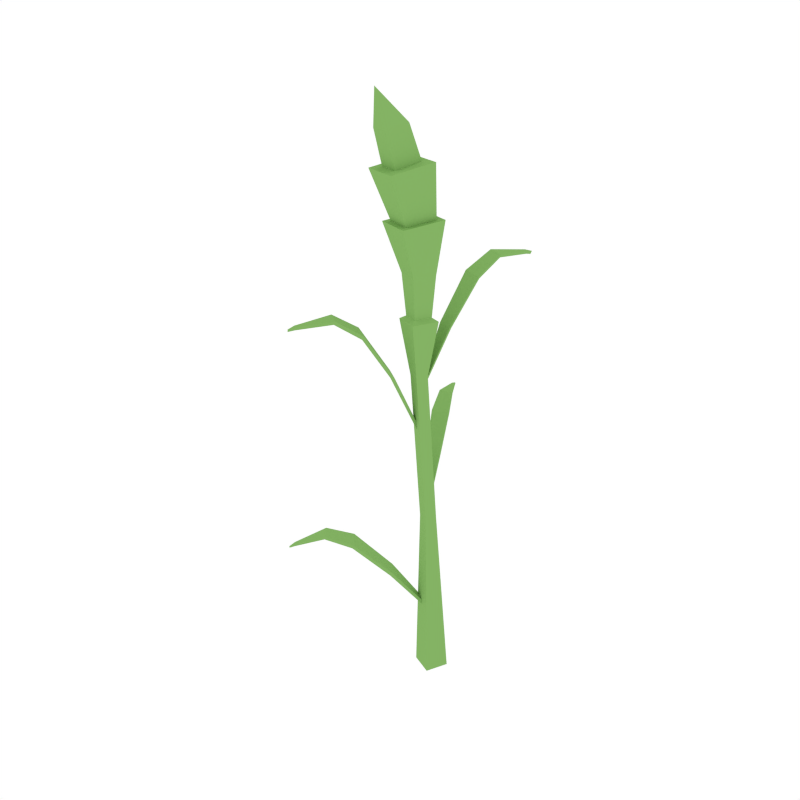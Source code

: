 # Source: Wheat_3.blend  (saved by Blender 2.79.0; exported with 4.5.12 LTS)
import bpy
from mathutils import Matrix  # noqa: F401  (used for matrix-valued properties, if any)

bpy.ops.wm.read_factory_settings(use_empty=True)
scene = bpy.context.scene
scene.name = 'Scene'

# ---- collections
col_collection_1 = bpy.data.collections.new('Collection 1'); scene.collection.children.link(col_collection_1)

# ---- materials (node trees are filled in below, after node groups)
mat_green = bpy.data.materials.new('Green')
mat_green.alpha_threshold = 0.0
mat_green.diffuse_color = (0.2316, 0.448, 0.1265, 1.0)
mat_green.roughness = 0.5

# ---- material node trees

# ---- world
world_world = bpy.data.worlds.new('World'); scene.world = world_world
world_world.color = (1.0, 1.0, 1.0)
world_world.use_sun_shadow = False
world_world.sun_shadow_jitter_overblur = 0.0
world_world.cycles.sampling_method = 'NONE'
world_world.cycles.sample_map_resolution = 256

# ---- meshes
me_cube_000 = bpy.data.meshes.new('Cube.000')
me_cube_000.from_pydata([(-0.007115, 0.01819, 0.0), (-0.02504, -0.02008, 0.4574), (0.01819, 0.007115, 0.0), (-0.03186, -0.02299, 0.4534), (-0.01819, -0.007115, 0.0), (-0.004082, -0.03504, 0.4555), (0.007115, -0.01819, 0.0), (0.008026, -0.007222, 0.4549), (-0.006441, 0.002032, 0.2136), (0.005862, -0.003354, 0.2136), (0.0004964, -0.01561, 0.2124), (-0.01181, -0.01023, 0.2124), (-0.01261, -0.008542, 0.3913), (-0.0001078, -0.01397, 0.3923), (-0.005557, -0.02648, 0.3926), (-0.01806, -0.02106, 0.3916), (-0.01976, 0.004831, 0.4528), (-0.007002, -0.0279, 0.4588), (0.0008591, -0.009841, 0.4584), (-0.01718, -0.002015, 0.457), (-0.03139, -0.01999, 0.5031), (-0.007417, -0.03039, 0.5049), (0.00303, -0.006384, 0.5043), (-0.02094, 0.004016, 0.5025), (-0.0499, -0.02852, 0.5562), (-0.006655, -0.04727, 0.5595), (0.01185, -0.004, 0.5638), (-0.03139, 0.01476, 0.5605), (-0.04137, -0.02513, 0.5573), (-0.01007, -0.03871, 0.5596), (0.003327, -0.007384, 0.5628), (-0.02798, 0.006198, 0.5604), (-0.05694, -0.04023, 0.6117), (-0.01202, -0.0591, 0.6154), (0.006583, -0.01385, 0.6227), (-0.03834, 0.005012, 0.6191), (-0.04385, -0.03484, 0.6143), (-0.01752, -0.0459, 0.6165), (-0.006678, -0.01923, 0.6227), (-0.03301, -0.008168, 0.6205), (-0.04818, -0.04236, 0.6526), (-0.02432, -0.05239, 0.6545), (-0.01468, -0.02863, 0.6602), (-0.03854, -0.01861, 0.6583), (-0.03998, -0.04961, 0.6943), (-0.03603, -0.03714, 0.394), (-0.01414, -0.01721, 0.3285), (-0.02017, -0.04846, 0.3942), (-0.009974, -0.02015, 0.3285), (-0.05713, -0.06122, 0.4449), (-0.03674, -0.07606, 0.4453), (-0.07177, -0.0848, 0.4633), (-0.05584, -0.09703, 0.4635), (-0.08879, -0.1204, 0.4585), (-0.08461, -0.1237, 0.4584), (-0.09099, -0.1278, 0.4562), (-0.04232, -0.0263, 0.1358), (-0.004538, -0.002431, 0.08107), (-0.03002, -0.04092, 0.1359), (-0.001299, -0.006249, 0.08107), (-0.07754, -0.052, 0.1761), (-0.06176, -0.07096, 0.1763), (-0.1003, -0.07355, 0.1865), (-0.08806, -0.08885, 0.1865), (-0.1234, -0.1016, 0.1719), (-0.1202, -0.1057, 0.1718), (-0.1266, -0.1075, 0.1679), (-0.0093, 0.02241, 0.277), (-0.004757, -0.002402, 0.2245), (-0.02388, 0.01647, 0.2767), (-0.00859, -0.003928, 0.2245), (-0.01741, 0.04803, 0.3174), (-0.03608, 0.04, 0.3169), (-0.02826, 0.06778, 0.3311), (-0.0427, 0.06107, 0.3308), (-0.04508, 0.09326, 0.3261), (-0.0489, 0.09165, 0.3261), (-0.04907, 0.09755, 0.3242), (0.008824, 0.01309, 0.4412), (-0.006982, -0.01187, 0.3757), (-0.009331, 0.01976, 0.4411), (-0.01176, -0.0101, 0.3757), (0.02232, 0.04167, 0.4915), (-0.0008485, 0.05047, 0.4918), (0.02968, 0.06742, 0.5092), (0.01154, 0.0753, 0.5096), (0.0369, 0.1057, 0.5044), (0.03206, 0.1078, 0.5043), (0.03712, 0.1134, 0.5021), (-0.03535, -0.03459, 0.3966), (-0.01355, -0.01444, 0.3309), (-0.01956, -0.04574, 0.3966), (-0.009389, -0.01738, 0.3309), (-0.05621, -0.05944, 0.4481), (-0.03599, -0.07372, 0.4481), (-0.07063, -0.08456, 0.4669), (-0.05483, -0.09571, 0.4669), (-0.08763, -0.121, 0.462), (-0.08345, -0.1239, 0.462), (-0.08983, -0.1285, 0.4596), (-0.04128, -0.02473, 0.1391), (-0.003529, -0.0006659, 0.08419), (-0.029, -0.03921, 0.1391), (-0.0002905, -0.004483, 0.08419), (-0.07642, -0.05105, 0.1796), (-0.06069, -0.06959, 0.1796), (-0.0992, -0.07388, 0.19), (-0.08692, -0.08835, 0.19), (-0.1223, -0.1026, 0.1752), (-0.1191, -0.1065, 0.1752), (-0.1256, -0.1087, 0.1711), (-0.008136, 0.0194, 0.2787), (-0.003616, -0.005481, 0.2261), (-0.02267, 0.01361, 0.2787), (-0.00745, -0.007007, 0.2261), (-0.01614, 0.04545, 0.3198), (-0.03476, 0.03804, 0.3198), (-0.02695, 0.06666, 0.3344), (-0.04148, 0.06087, 0.3344), (-0.04409, 0.09417, 0.3296), (-0.04793, 0.09264, 0.3296), (-0.04822, 0.09895, 0.3276), (0.009605, 0.009829, 0.4425), (-0.006281, -0.01525, 0.3768), (-0.008522, 0.01655, 0.4425), (-0.01106, -0.01348, 0.3768), (0.02338, 0.0392, 0.494), (0.0001684, 0.0478, 0.494), (0.03086, 0.06718, 0.5127), (0.01273, 0.0739, 0.5127), (0.03793, 0.1067, 0.5078), (0.03314, 0.1085, 0.5078), (0.03812, 0.1146, 0.5055)], [], [(7, 16, 19, 18), (3, 5, 17, 1), (5, 7, 18, 17), (16, 3, 1, 19), (2, 6, 4, 0), (12, 15, 3, 16), (4, 11, 8, 0), (6, 10, 11, 4), (2, 9, 10, 6), (0, 8, 9, 2), (11, 15, 12, 8), (10, 14, 15, 11), (9, 13, 14, 10), (8, 12, 13, 9), (14, 13, 7, 5), (15, 14, 5, 3), (13, 12, 16, 7), (19, 23, 22, 18), (17, 21, 20, 1), (36, 40, 43, 39), (18, 22, 21, 17), (22, 23, 27, 26), (20, 21, 25, 24), (21, 22, 26, 25), (23, 20, 24, 27), (24, 25, 29, 28), (25, 26, 30, 29), (26, 27, 31, 30), (29, 30, 34, 33), (30, 31, 35, 34), (28, 29, 33, 32), (34, 35, 39, 38), (32, 33, 37, 36), (33, 34, 38, 37), (35, 32, 36, 39), (39, 43, 42, 38), (37, 41, 40, 36), (38, 42, 41, 37), (42, 43, 44), (40, 41, 44), (41, 42, 44), (43, 40, 44), (1, 20, 23, 19), (27, 24, 28, 31), (35, 31, 28, 32), (45, 46, 48, 47), (45, 47, 50, 49), (49, 50, 52, 51), (51, 52, 54, 53), (53, 54, 55), (56, 57, 59, 58), (56, 58, 61, 60), (60, 61, 63, 62), (62, 63, 65, 64), (64, 65, 66), (67, 68, 70, 69), (67, 69, 72, 71), (71, 72, 74, 73), (73, 74, 76, 75), (75, 76, 77), (78, 79, 81, 80), (78, 80, 83, 82), (82, 83, 85, 84), (84, 85, 87, 86), (86, 87, 88), (89, 91, 92, 90), (89, 93, 94, 91), (93, 95, 96, 94), (95, 97, 98, 96), (97, 99, 98), (100, 102, 103, 101), (100, 104, 105, 102), (104, 106, 107, 105), (106, 108, 109, 107), (108, 110, 109), (111, 113, 114, 112), (111, 115, 116, 113), (115, 117, 118, 116), (117, 119, 120, 118), (119, 121, 120), (122, 124, 125, 123), (122, 126, 127, 124), (126, 128, 129, 127), (128, 130, 131, 129), (130, 132, 131), (46, 45, 89, 90), (48, 46, 90, 92), (47, 48, 92, 91), (45, 49, 93, 89), (50, 47, 91, 94), (49, 51, 95, 93), (52, 50, 94, 96), (51, 53, 97, 95), (54, 52, 96, 98), (53, 55, 99, 97), (55, 54, 98, 99), (57, 56, 100, 101), (59, 57, 101, 103), (58, 59, 103, 102), (56, 60, 104, 100), (61, 58, 102, 105), (60, 62, 106, 104), (63, 61, 105, 107), (62, 64, 108, 106), (65, 63, 107, 109), (64, 66, 110, 108), (66, 65, 109, 110), (68, 67, 111, 112), (70, 68, 112, 114), (69, 70, 114, 113), (67, 71, 115, 111), (72, 69, 113, 116), (71, 73, 117, 115), (74, 72, 116, 118), (73, 75, 119, 117), (76, 74, 118, 120), (75, 77, 121, 119), (77, 76, 120, 121), (79, 78, 122, 123), (81, 79, 123, 125), (80, 81, 125, 124), (78, 82, 126, 122), (83, 80, 124, 127), (82, 84, 128, 126), (85, 83, 127, 129), (84, 86, 130, 128), (87, 85, 129, 131), (86, 88, 132, 130), (88, 87, 131, 132)])
me_cube_000.materials.append(mat_green)
me_cube_000.use_remesh_preserve_volume = False
me_cube_000.use_remesh_preserve_attributes = False
me_cube_000.use_mirror_vertex_groups = False
me_cube_000.update()

# ---- objects
ob_wheat_3 = bpy.data.objects.new('Wheat_3', me_cube_000)

# ---- transforms, parenting, visibility, modifiers, constraints
ob_wheat_3.location = (0.0, 0.0, 0.0)
ob_wheat_3.lineart.crease_threshold = 0.0

# ---- collection membership
col_collection_1.objects.link(ob_wheat_3)

# ---- scene / render settings (as saved in the file)
scene.frame_start = 1; scene.frame_end = 250; scene.frame_set(0)
scene.render.engine = 'CYCLES'
scene.render.resolution_x = 1000
scene.render.resolution_y = 1000
scene.render.dither_intensity = 0.0
scene.cycles.samples = 200
scene.cycles.sampling_pattern = 'TABULATED_SOBOL'
scene.cycles.light_sampling_threshold = 0.0
scene.cycles.use_adaptive_sampling = False
scene.cycles.use_light_tree = False
scene.cycles.caustics_reflective = False
scene.cycles.caustics_refractive = False
scene.cycles.blur_glossy = 0.0
scene.cycles.max_bounces = 2
scene.cycles.pixel_filter_type = 'GAUSSIAN'
scene.cycles.sample_clamp_indirect = 0.0
scene.view_settings.view_transform = 'Standard'
bpy.context.view_layer.update()

# ---- added for rendering (the .blend has no active camera): camera
cam_auto = bpy.data.cameras.new('AutoCamera')
cam_auto.lens = 50.0
cam_auto.sensor_width = 36.0
cam_auto.clip_end = 1000.0
ob_auto_camera = bpy.data.objects.new('AutoCamera', cam_auto)
scene.collection.objects.link(ob_auto_camera)
ob_auto_camera.location = (0.653212, -0.843925, 0.905114)
ob_auto_camera.rotation_euler = (1.09748, -7.21219e-08, 0.694738)
scene.camera = ob_auto_camera
bpy.context.view_layer.update()

